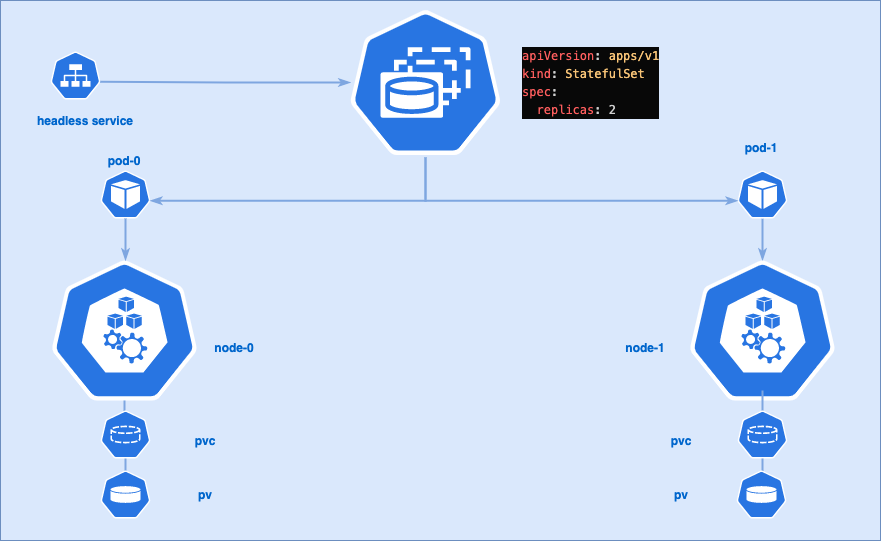

The diagram above was exported from draw.io. Its source (the exported page's mxGraphModel, read from the mxfile embedded in the PNG):
<mxGraphModel dx="1047" dy="705" grid="1" gridSize="10" guides="1" tooltips="1" connect="1" arrows="1" fold="1" page="1" pageScale="1" pageWidth="827" pageHeight="1169" math="0" shadow="0">
  <root>
    <mxCell id="0" />
    <mxCell id="1" parent="0" />
    <mxCell id="6hJja2DEXQVhU4KZsvHY-12" value="" style="rounded=0;whiteSpace=wrap;html=1;fillColor=#dae8fc;strokeColor=#6c8ebf;" vertex="1" parent="1">
      <mxGeometry x="40" y="60" width="880" height="540" as="geometry" />
    </mxCell>
    <mxCell id="6hJja2DEXQVhU4KZsvHY-3" value="&lt;div style=&quot;color: rgb(248 , 248 , 242) ; background-color: rgb(8 , 8 , 8) ; font-family: &amp;#34;menlo&amp;#34; , &amp;#34;monaco&amp;#34; , &amp;#34;courier new&amp;#34; , monospace ; font-weight: normal ; font-size: 12px ; line-height: 18px&quot;&gt;&lt;div&gt;&lt;span style=&quot;color: #ff5e5e&quot;&gt;apiVersion&lt;/span&gt;&lt;span style=&quot;color: #d0d0d0&quot;&gt;:&lt;/span&gt;&lt;span style=&quot;color: #c5c8c6&quot;&gt; &lt;/span&gt;&lt;span style=&quot;color: #f7c376&quot;&gt;apps/v1&lt;/span&gt;&lt;/div&gt;&lt;div&gt;&lt;span style=&quot;color: #ff5e5e&quot;&gt;kind&lt;/span&gt;&lt;span style=&quot;color: #d0d0d0&quot;&gt;:&lt;/span&gt;&lt;span style=&quot;color: #c5c8c6&quot;&gt; &lt;/span&gt;&lt;span style=&quot;color: #f7c376&quot;&gt;StatefulSet&lt;/span&gt;&lt;/div&gt;&lt;div&gt;&lt;span style=&quot;color: #c5c8c6&quot;&gt;  &lt;/span&gt;&lt;span style=&quot;color: #ff5e5e&quot;&gt;spec&lt;/span&gt;&lt;span style=&quot;color: #d0d0d0&quot;&gt;:&lt;/span&gt;&lt;/div&gt;&lt;div&gt;&lt;span style=&quot;color: #c5c8c6&quot;&gt;&lt;/span&gt;&lt;span style=&quot;color: #ff5e5e&quot;&gt;&amp;nbsp; replicas&lt;/span&gt;&lt;span style=&quot;color: #d0d0d0&quot;&gt;: 2&lt;/span&gt;&lt;span style=&quot;color: rgb(197 , 200 , 198)&quot;&gt;&amp;nbsp;&lt;/span&gt;&lt;/div&gt;&lt;/div&gt;" style="text;whiteSpace=wrap;html=1;" vertex="1" parent="1">
      <mxGeometry x="560" y="100" width="160" height="110" as="geometry" />
    </mxCell>
    <mxCell id="6hJja2DEXQVhU4KZsvHY-4" value="" style="html=1;dashed=0;whitespace=wrap;fillColor=#2875E2;strokeColor=#ffffff;points=[[0.005,0.63,0],[0.1,0.2,0],[0.9,0.2,0],[0.5,0,0],[0.995,0.63,0],[0.72,0.99,0],[0.5,1,0],[0.28,0.99,0]];shape=mxgraph.kubernetes.icon;prIcon=node" vertex="1" parent="1">
      <mxGeometry x="89" y="320" width="150" height="140" as="geometry" />
    </mxCell>
    <mxCell id="6hJja2DEXQVhU4KZsvHY-34" style="edgeStyle=orthogonalEdgeStyle;rounded=0;orthogonalLoop=1;jettySize=auto;html=1;exitX=0.5;exitY=0;exitDx=0;exitDy=0;exitPerimeter=0;entryX=0.5;entryY=1;entryDx=0;entryDy=0;entryPerimeter=0;startArrow=classicThin;startFill=1;endArrow=none;endFill=0;strokeColor=#7EA6E0;strokeWidth=2;" edge="1" parent="1" source="6hJja2DEXQVhU4KZsvHY-5" target="6hJja2DEXQVhU4KZsvHY-25">
      <mxGeometry relative="1" as="geometry" />
    </mxCell>
    <mxCell id="6hJja2DEXQVhU4KZsvHY-5" value="" style="html=1;dashed=0;whitespace=wrap;fillColor=#2875E2;strokeColor=#ffffff;points=[[0.005,0.63,0],[0.1,0.2,0],[0.9,0.2,0],[0.5,0,0],[0.995,0.63,0],[0.72,0.99,0],[0.5,1,0],[0.28,0.99,0]];shape=mxgraph.kubernetes.icon;prIcon=node" vertex="1" parent="1">
      <mxGeometry x="727" y="320" width="150" height="140" as="geometry" />
    </mxCell>
    <mxCell id="6hJja2DEXQVhU4KZsvHY-17" value="" style="html=1;dashed=0;whitespace=wrap;fillColor=#2875E2;strokeColor=#ffffff;points=[[0.005,0.63,0],[0.1,0.2,0],[0.9,0.2,0],[0.5,0,0],[0.995,0.63,0],[0.72,0.99,0],[0.5,1,0],[0.28,0.99,0]];shape=mxgraph.kubernetes.icon;prIcon=svc" vertex="1" parent="1">
      <mxGeometry x="90" y="111" width="50" height="48" as="geometry" />
    </mxCell>
    <mxCell id="6hJja2DEXQVhU4KZsvHY-26" style="edgeStyle=orthogonalEdgeStyle;rounded=0;orthogonalLoop=1;jettySize=auto;html=1;entryX=0.995;entryY=0.63;entryDx=0;entryDy=0;entryPerimeter=0;strokeColor=#7EA6E0;strokeWidth=2;endArrow=none;endFill=0;startArrow=classicThin;startFill=1;" edge="1" parent="1" source="6hJja2DEXQVhU4KZsvHY-18" target="6hJja2DEXQVhU4KZsvHY-17">
      <mxGeometry relative="1" as="geometry" />
    </mxCell>
    <mxCell id="6hJja2DEXQVhU4KZsvHY-18" value="" style="html=1;dashed=0;whitespace=wrap;fillColor=#2875E2;strokeColor=#ffffff;points=[[0.005,0.63,0],[0.1,0.2,0],[0.9,0.2,0],[0.5,0,0],[0.995,0.63,0],[0.72,0.99,0],[0.5,1,0],[0.28,0.99,0]];shape=mxgraph.kubernetes.icon;prIcon=sts" vertex="1" parent="1">
      <mxGeometry x="390" y="67" width="150" height="150" as="geometry" />
    </mxCell>
    <mxCell id="6hJja2DEXQVhU4KZsvHY-35" style="edgeStyle=orthogonalEdgeStyle;rounded=0;orthogonalLoop=1;jettySize=auto;html=1;exitX=0.5;exitY=0;exitDx=0;exitDy=0;exitPerimeter=0;entryX=0.5;entryY=1;entryDx=0;entryDy=0;entryPerimeter=0;startArrow=none;startFill=0;endArrow=none;endFill=0;strokeColor=#7EA6E0;strokeWidth=2;" edge="1" parent="1" source="6hJja2DEXQVhU4KZsvHY-20" target="6hJja2DEXQVhU4KZsvHY-4">
      <mxGeometry relative="1" as="geometry" />
    </mxCell>
    <mxCell id="6hJja2DEXQVhU4KZsvHY-36" style="edgeStyle=orthogonalEdgeStyle;rounded=0;orthogonalLoop=1;jettySize=auto;html=1;exitX=0.5;exitY=1;exitDx=0;exitDy=0;exitPerimeter=0;startArrow=none;startFill=0;endArrow=none;endFill=0;strokeColor=#7EA6E0;strokeWidth=2;" edge="1" parent="1" source="6hJja2DEXQVhU4KZsvHY-20" target="6hJja2DEXQVhU4KZsvHY-21">
      <mxGeometry relative="1" as="geometry" />
    </mxCell>
    <mxCell id="6hJja2DEXQVhU4KZsvHY-20" value="" style="html=1;dashed=0;whitespace=wrap;fillColor=#2875E2;strokeColor=#ffffff;points=[[0.005,0.63,0],[0.1,0.2,0],[0.9,0.2,0],[0.5,0,0],[0.995,0.63,0],[0.72,0.99,0],[0.5,1,0],[0.28,0.99,0]];shape=mxgraph.kubernetes.icon;prIcon=pvc" vertex="1" parent="1">
      <mxGeometry x="140" y="470" width="50" height="48" as="geometry" />
    </mxCell>
    <mxCell id="6hJja2DEXQVhU4KZsvHY-21" value="" style="html=1;dashed=0;whitespace=wrap;fillColor=#2875E2;strokeColor=#ffffff;points=[[0.005,0.63,0],[0.1,0.2,0],[0.9,0.2,0],[0.5,0,0],[0.995,0.63,0],[0.72,0.99,0],[0.5,1,0],[0.28,0.99,0]];shape=mxgraph.kubernetes.icon;prIcon=pv" vertex="1" parent="1">
      <mxGeometry x="140" y="530" width="50" height="48" as="geometry" />
    </mxCell>
    <mxCell id="6hJja2DEXQVhU4KZsvHY-37" style="edgeStyle=orthogonalEdgeStyle;rounded=0;orthogonalLoop=1;jettySize=auto;html=1;exitX=0.5;exitY=0;exitDx=0;exitDy=0;exitPerimeter=0;startArrow=none;startFill=0;endArrow=none;endFill=0;strokeColor=#7EA6E0;strokeWidth=2;" edge="1" parent="1" source="6hJja2DEXQVhU4KZsvHY-22" target="6hJja2DEXQVhU4KZsvHY-5">
      <mxGeometry relative="1" as="geometry" />
    </mxCell>
    <mxCell id="6hJja2DEXQVhU4KZsvHY-22" value="" style="html=1;dashed=0;whitespace=wrap;fillColor=#2875E2;strokeColor=#ffffff;points=[[0.005,0.63,0],[0.1,0.2,0],[0.9,0.2,0],[0.5,0,0],[0.995,0.63,0],[0.72,0.99,0],[0.5,1,0],[0.28,0.99,0]];shape=mxgraph.kubernetes.icon;prIcon=pvc" vertex="1" parent="1">
      <mxGeometry x="777" y="470" width="50" height="48" as="geometry" />
    </mxCell>
    <mxCell id="6hJja2DEXQVhU4KZsvHY-38" style="edgeStyle=orthogonalEdgeStyle;rounded=0;orthogonalLoop=1;jettySize=auto;html=1;exitX=0.5;exitY=0;exitDx=0;exitDy=0;exitPerimeter=0;entryX=0.5;entryY=1;entryDx=0;entryDy=0;entryPerimeter=0;startArrow=none;startFill=0;endArrow=none;endFill=0;strokeColor=#7EA6E0;strokeWidth=2;" edge="1" parent="1" source="6hJja2DEXQVhU4KZsvHY-23" target="6hJja2DEXQVhU4KZsvHY-22">
      <mxGeometry relative="1" as="geometry" />
    </mxCell>
    <mxCell id="6hJja2DEXQVhU4KZsvHY-23" value="" style="html=1;dashed=0;whitespace=wrap;fillColor=#2875E2;strokeColor=#ffffff;points=[[0.005,0.63,0],[0.1,0.2,0],[0.9,0.2,0],[0.5,0,0],[0.995,0.63,0],[0.72,0.99,0],[0.5,1,0],[0.28,0.99,0]];shape=mxgraph.kubernetes.icon;prIcon=pv" vertex="1" parent="1">
      <mxGeometry x="776" y="530" width="50" height="48" as="geometry" />
    </mxCell>
    <mxCell id="6hJja2DEXQVhU4KZsvHY-24" value="" style="html=1;dashed=0;whitespace=wrap;fillColor=#2875E2;strokeColor=#ffffff;points=[[0.005,0.63,0],[0.1,0.2,0],[0.9,0.2,0],[0.5,0,0],[0.995,0.63,0],[0.72,0.99,0],[0.5,1,0],[0.28,0.99,0]];shape=mxgraph.kubernetes.icon;prIcon=pod" vertex="1" parent="1">
      <mxGeometry x="140" y="230" width="50" height="48" as="geometry" />
    </mxCell>
    <mxCell id="6hJja2DEXQVhU4KZsvHY-25" value="" style="html=1;dashed=0;whitespace=wrap;fillColor=#2875E2;strokeColor=#ffffff;points=[[0.005,0.63,0],[0.1,0.2,0],[0.9,0.2,0],[0.5,0,0],[0.995,0.63,0],[0.72,0.99,0],[0.5,1,0],[0.28,0.99,0]];shape=mxgraph.kubernetes.icon;prIcon=pod" vertex="1" parent="1">
      <mxGeometry x="777" y="230" width="50" height="48" as="geometry" />
    </mxCell>
    <mxCell id="6hJja2DEXQVhU4KZsvHY-28" style="edgeStyle=orthogonalEdgeStyle;rounded=0;orthogonalLoop=1;jettySize=auto;html=1;strokeColor=#7EA6E0;strokeWidth=2;endArrow=none;endFill=0;startArrow=classicThin;startFill=1;exitX=0.995;exitY=0.63;exitDx=0;exitDy=0;exitPerimeter=0;" edge="1" parent="1" source="6hJja2DEXQVhU4KZsvHY-24" target="6hJja2DEXQVhU4KZsvHY-18">
      <mxGeometry relative="1" as="geometry">
        <mxPoint x="520.25" y="410.76" as="sourcePoint" />
        <mxPoint x="270" y="410" as="targetPoint" />
      </mxGeometry>
    </mxCell>
    <mxCell id="6hJja2DEXQVhU4KZsvHY-29" style="edgeStyle=orthogonalEdgeStyle;rounded=0;orthogonalLoop=1;jettySize=auto;html=1;strokeColor=#7EA6E0;strokeWidth=2;endArrow=none;endFill=0;startArrow=classicThin;startFill=1;exitX=0.005;exitY=0.63;exitDx=0;exitDy=0;exitPerimeter=0;entryX=0.5;entryY=1;entryDx=0;entryDy=0;entryPerimeter=0;" edge="1" parent="1" source="6hJja2DEXQVhU4KZsvHY-25" target="6hJja2DEXQVhU4KZsvHY-18">
      <mxGeometry relative="1" as="geometry">
        <mxPoint x="420" y="343.24" as="sourcePoint" />
        <mxPoint x="695.25" y="300" as="targetPoint" />
      </mxGeometry>
    </mxCell>
    <mxCell id="6hJja2DEXQVhU4KZsvHY-30" style="edgeStyle=orthogonalEdgeStyle;rounded=0;orthogonalLoop=1;jettySize=auto;html=1;strokeColor=#7EA6E0;strokeWidth=2;endArrow=none;endFill=0;startArrow=classicThin;startFill=1;entryX=0.5;entryY=1;entryDx=0;entryDy=0;entryPerimeter=0;" edge="1" parent="1" target="6hJja2DEXQVhU4KZsvHY-24">
      <mxGeometry relative="1" as="geometry">
        <mxPoint x="165" y="320" as="sourcePoint" />
        <mxPoint x="540" y="340" as="targetPoint" />
      </mxGeometry>
    </mxCell>
    <mxCell id="6hJja2DEXQVhU4KZsvHY-39" value="&lt;font color=&quot;#0066cc&quot;&gt;&lt;b&gt;headless service&lt;/b&gt;&lt;/font&gt;" style="text;html=1;strokeColor=none;fillColor=none;align=center;verticalAlign=middle;whiteSpace=wrap;rounded=0;" vertex="1" parent="1">
      <mxGeometry x="70" y="170" width="110" height="20" as="geometry" />
    </mxCell>
    <mxCell id="6hJja2DEXQVhU4KZsvHY-40" value="&lt;font color=&quot;#0066cc&quot;&gt;&lt;b&gt;pod-0&lt;/b&gt;&lt;/font&gt;" style="text;html=1;strokeColor=none;fillColor=none;align=center;verticalAlign=middle;whiteSpace=wrap;rounded=0;" vertex="1" parent="1">
      <mxGeometry x="109" y="210" width="110" height="20" as="geometry" />
    </mxCell>
    <mxCell id="6hJja2DEXQVhU4KZsvHY-41" value="&lt;font color=&quot;#0066cc&quot;&gt;&lt;b&gt;pod-1&lt;/b&gt;&lt;/font&gt;" style="text;html=1;strokeColor=none;fillColor=none;align=center;verticalAlign=middle;whiteSpace=wrap;rounded=0;" vertex="1" parent="1">
      <mxGeometry x="746" y="197" width="110" height="20" as="geometry" />
    </mxCell>
    <mxCell id="6hJja2DEXQVhU4KZsvHY-42" value="&lt;font color=&quot;#0066cc&quot;&gt;&lt;b&gt;node-0&lt;/b&gt;&lt;/font&gt;" style="text;html=1;strokeColor=none;fillColor=none;align=center;verticalAlign=middle;whiteSpace=wrap;rounded=0;" vertex="1" parent="1">
      <mxGeometry x="219" y="397" width="110" height="20" as="geometry" />
    </mxCell>
    <mxCell id="6hJja2DEXQVhU4KZsvHY-43" value="&lt;font color=&quot;#0066cc&quot;&gt;&lt;b&gt;node-1&lt;/b&gt;&lt;/font&gt;" style="text;html=1;strokeColor=none;fillColor=none;align=center;verticalAlign=middle;whiteSpace=wrap;rounded=0;" vertex="1" parent="1">
      <mxGeometry x="630" y="397" width="110" height="20" as="geometry" />
    </mxCell>
    <mxCell id="6hJja2DEXQVhU4KZsvHY-44" value="&lt;font color=&quot;#0066cc&quot;&gt;&lt;b&gt;pvc&lt;/b&gt;&lt;/font&gt;" style="text;html=1;strokeColor=none;fillColor=none;align=center;verticalAlign=middle;whiteSpace=wrap;rounded=0;" vertex="1" parent="1">
      <mxGeometry x="190" y="490" width="110" height="20" as="geometry" />
    </mxCell>
    <mxCell id="6hJja2DEXQVhU4KZsvHY-45" value="&lt;font color=&quot;#0066cc&quot;&gt;&lt;b&gt;pv&lt;/b&gt;&lt;/font&gt;" style="text;html=1;strokeColor=none;fillColor=none;align=center;verticalAlign=middle;whiteSpace=wrap;rounded=0;" vertex="1" parent="1">
      <mxGeometry x="190" y="544" width="110" height="20" as="geometry" />
    </mxCell>
    <mxCell id="6hJja2DEXQVhU4KZsvHY-46" value="&lt;font color=&quot;#0066cc&quot;&gt;&lt;b&gt;pvc&lt;/b&gt;&lt;/font&gt;" style="text;html=1;strokeColor=none;fillColor=none;align=center;verticalAlign=middle;whiteSpace=wrap;rounded=0;" vertex="1" parent="1">
      <mxGeometry x="666" y="490" width="110" height="20" as="geometry" />
    </mxCell>
    <mxCell id="6hJja2DEXQVhU4KZsvHY-47" value="&lt;font color=&quot;#0066cc&quot;&gt;&lt;b&gt;pv&lt;/b&gt;&lt;/font&gt;" style="text;html=1;strokeColor=none;fillColor=none;align=center;verticalAlign=middle;whiteSpace=wrap;rounded=0;" vertex="1" parent="1">
      <mxGeometry x="666" y="544" width="110" height="20" as="geometry" />
    </mxCell>
  </root>
</mxGraphModel>